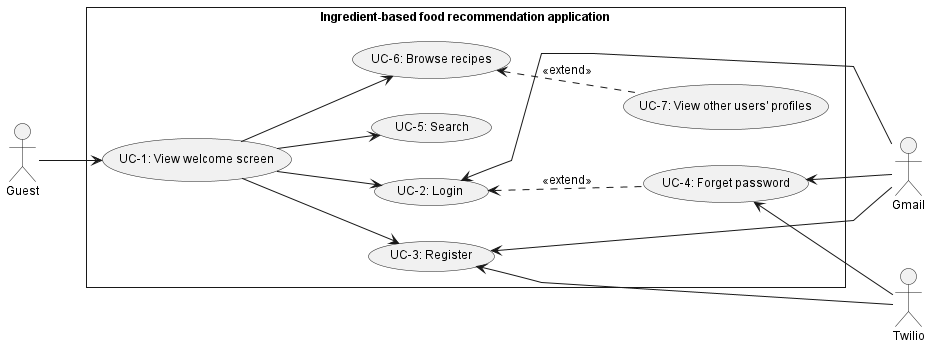

The diagram above was rendered by PlantUML. Its source (embedded in the PNG):
@startuml GuestUsecase
skinparam style strictuml
skinparam monochrome true
skinparam linetype polyline
skinparam defaultFontSize 12
left to right direction
actor "Guest" as guest
actor "Gmail" as gmail
actor "Twilio"as twilio

rectangle Ingredient-based<U+0020>food<U+0020>recommendation<U+0020>application {
    usecase "UC-1: View welcome screen" as ucViewWelcome
    usecase "UC-2: Login" as ucLogin
    usecase "UC-3: Register" as ucRegister
    usecase "UC-4: Forget password" as ucForgetPassword
    usecase "UC-5: Search" as ucSearch
    usecase "UC-6: Browse recipes" as ucBrowseRecipes
    usecase "UC-7: View other users' profiles" as ucViewUSProfile
}

guest --> ucViewWelcome
    ucViewWelcome --> ucLogin
        ucLogin <.. ucForgetPassword : <<extend>>
    ucViewWelcome --> ucRegister
    ucViewWelcome --> ucSearch
    ucViewWelcome --> ucBrowseRecipes
        ucBrowseRecipes <.. ucViewUSProfile : <<extend>>

gmail -up-> ucLogin
twilio -up-> ucForgetPassword
gmail -up-> ucForgetPassword
twilio -up-> ucRegister
gmail -up-> ucRegister
@enduml